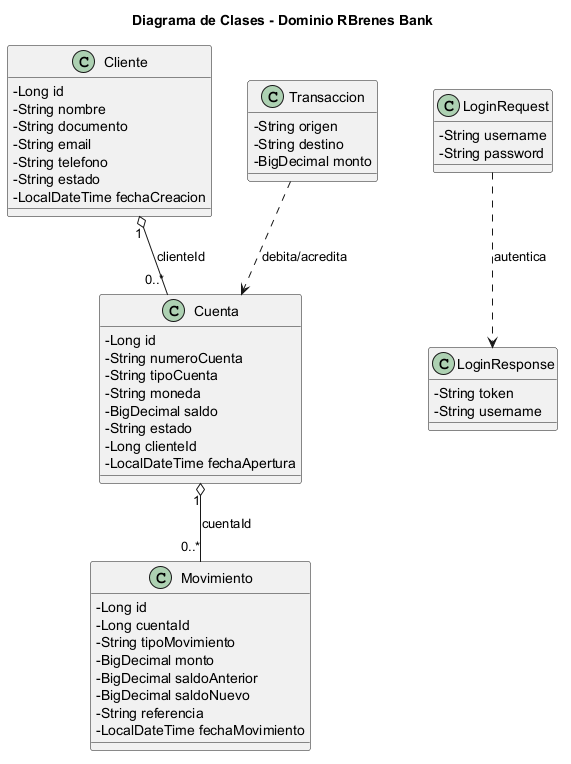

The diagram above was rendered by PlantUML. Its source (embedded in the PNG):
@startuml
title Diagrama de Clases - Dominio RBrenes Bank
skinparam classAttributeIconSize 0
skinparam shadowing false

class Cliente {
  - Long id
  - String nombre
  - String documento
  - String email
  - String telefono
  - String estado
  - LocalDateTime fechaCreacion
}

class Cuenta {
  - Long id
  - String numeroCuenta
  - String tipoCuenta
  - String moneda
  - BigDecimal saldo
  - String estado
  - Long clienteId
  - LocalDateTime fechaApertura
}

class Movimiento {
  - Long id
  - Long cuentaId
  - String tipoMovimiento
  - BigDecimal monto
  - BigDecimal saldoAnterior
  - BigDecimal saldoNuevo
  - String referencia
  - LocalDateTime fechaMovimiento
}

class Transaccion {
  - String origen
  - String destino
  - BigDecimal monto
}

class LoginRequest {
  - String username
  - String password
}

class LoginResponse {
  - String token
  - String username
}

Cliente "1" o-- "0..*" Cuenta : clienteId
Cuenta "1" o-- "0..*" Movimiento : cuentaId
Transaccion ..> Cuenta : debita/acredita
LoginRequest ..> LoginResponse : autentica
@enduml